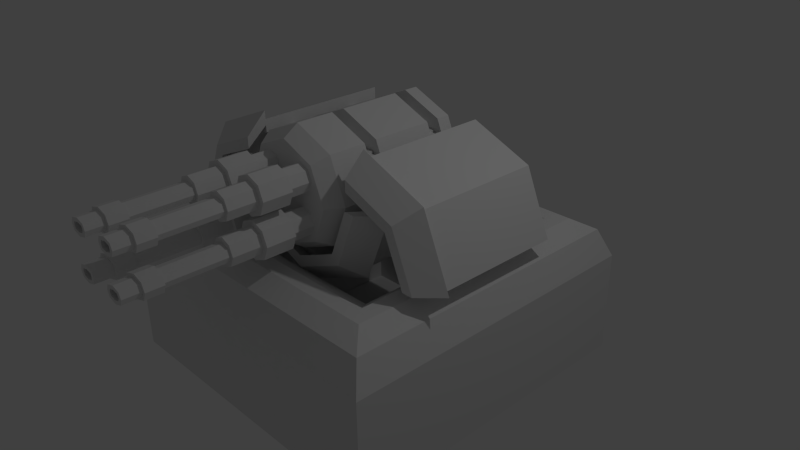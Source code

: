 # Source: RiggableGunTurret.blend  (saved by Blender 2.75.0; exported with 4.5.12 LTS)
import bpy
from mathutils import Matrix  # noqa: F401  (used for matrix-valued properties, if any)

bpy.ops.wm.read_factory_settings(use_empty=True)
scene = bpy.context.scene
scene.name = 'Scene'

# ---- collections
col_collection_1 = bpy.data.collections.new('Collection 1'); scene.collection.children.link(col_collection_1)

# ---- materials (node trees are filled in below, after node groups)
mat_material = bpy.data.materials.new('Material')
mat_material.alpha_threshold = 0.0
mat_material.use_transparent_shadow = False
mat_material.roughness = 0.5
mat_material.line_color = (0.0, 0.0, 0.0, 1.0)

# ---- material node trees

# ---- world
world_world = bpy.data.worlds.new('World'); scene.world = world_world
world_world.color = (0.05088, 0.05088, 0.05088)
world_world.use_sun_shadow = False
world_world.sun_shadow_jitter_overblur = 0.0
world_world.cycles.sampling_method = 'MANUAL'
world_world.cycles.sample_map_resolution = 256

# ---- cameras
cam_camera = bpy.data.cameras.new('Camera')
cam_camera.clip_end = 100.0
cam_camera.lens = 35.0
cam_camera.sensor_width = 32.0
cam_camera.sensor_height = 18.0
cam_camera.ortho_scale = 7.314
cam_camera.dof.focus_distance = 0.0
cam_camera.dof.aperture_fstop = 128.0

# ---- lights
light_lamp = bpy.data.lights.new('Lamp', 'POINT')
light_lamp.transmission_factor = 0.0
light_lamp.cutoff_distance = 30.0
light_lamp.energy = 100.0
light_lamp.shadow_buffer_clip_start = 1.001
light_lamp.shadow_soft_size = 0.1
light_lamp.shadow_maximum_resolution = 0.006
light_lamp.use_absolute_resolution = True
light_lamp.cycles.use_multiple_importance_sampling = False

# ---- meshes
me_cylinder_005 = bpy.data.meshes.new('Cylinder.005')
me_cylinder_005.from_pydata([(0.0, 1.0, -1.594), (-1.28e-09, 0.8282, 1.0), (0.7071, 0.7071, -1.594), (0.5856, 0.5856, 1.0), (1.0, 1.168e-09, -1.594), (0.8282, -3.492e-08, 1.0), (0.7071, -0.7071, -1.594), (0.5856, -0.5856, 1.0), (-8.742e-08, -1.0, -1.594), (-7.368e-08, -0.8282, 1.0), (-0.7071, -0.7071, -1.594), (-0.5856, -0.5856, 1.0), (-1.0, 5.68e-08, -1.594), (-0.8282, 1.116e-08, 1.0), (-0.7071, 0.7071, -1.594), (-0.5856, 0.5856, 1.0), (0.0, 1.0, 0.7444), (0.7071, 0.7071, 0.7444), (1.0, -4.371e-08, 0.7444), (0.7071, -0.7071, 0.7444), (-8.742e-08, -1.0, 0.7444), (-0.7071, -0.7071, 0.7444), (-1.0, 1.192e-08, 0.7444), (-0.7071, 0.7071, 0.7444), (0.7071, 0.7071, 0.1117), (1.0, -3.157e-08, 0.1117), (0.7071, -0.7071, 0.1117), (-8.742e-08, -1.0, 0.1117), (-0.7071, -0.7071, 0.1117), (-1.0, 2.406e-08, 0.1117), (-0.7071, 0.7071, 0.1117), (0.0, 1.0, 0.1117), (0.7071, 0.7071, -0.1047), (1.0, -2.742e-08, -0.1047), (0.7071, -0.7071, -0.1047), (-8.742e-08, -1.0, -0.1047), (-0.7071, -0.7071, -0.1047), (-1.0, 2.822e-08, -0.1047), (-0.7071, 0.7071, -0.1047), (0.0, 1.0, -0.1047), (0.7071, 0.7071, -1.142), (1.0, -7.506e-09, -1.142), (0.7071, -0.7071, -1.142), (-8.742e-08, -1.0, -1.142), (-0.7071, -0.7071, -1.142), (-1.0, 4.813e-08, -1.142), (-0.7071, 0.7071, -1.142), (0.0, 1.0, -1.142), (0.7071, 0.7071, -1.362), (1.0, -3.289e-09, -1.362), (0.7071, -0.7071, -1.362), (-8.742e-08, -1.0, -1.362), (-0.7071, -0.7071, -1.362), (-1.0, 5.235e-08, -1.362), (-0.7071, 0.7071, -1.362), (0.0, 1.0, -1.362), (-7.128e-09, 0.7056, -0.1047), (-7.128e-09, 0.7056, 0.1117), (0.499, 0.499, 0.1117), (0.7056, -2.932e-08, 0.1117), (0.499, -0.499, 0.1117), (-6.882e-08, -0.7056, 0.1117), (-0.499, -0.499, 0.1117), (-0.7056, 9.942e-09, 0.1117), (-0.499, 0.499, 0.1117), (0.499, 0.499, -0.1047), (0.7056, -2.158e-08, -0.1047), (0.499, -0.499, -0.1047), (-6.882e-08, -0.7056, -0.1047), (-0.499, -0.499, -0.1047), (-0.7056, 1.768e-08, -0.1047), (-0.499, 0.499, -0.1047), (-7.128e-09, 0.7056, -1.362), (-7.128e-09, 0.7056, -1.142), (0.499, 0.499, -1.142), (0.7056, 1.554e-08, -1.142), (0.499, -0.499, -1.142), (-6.882e-08, -0.7056, -1.142), (-0.499, -0.499, -1.142), (-0.7056, 5.48e-08, -1.142), (-0.499, 0.499, -1.142), (0.499, 0.499, -1.362), (0.7056, 2.34e-08, -1.362), (0.499, -0.499, -1.362), (-6.882e-08, -0.7056, -1.362), (-0.499, -0.499, -1.362), (-0.7056, 6.266e-08, -1.362), (-0.499, 0.499, -1.362)], [], [(16, 1, 3, 17), (17, 3, 5, 18), (18, 5, 7, 19), (19, 7, 9, 20), (20, 9, 11, 21), (21, 11, 13, 22), (3, 1, 15, 13, 11, 9, 7, 5), (23, 15, 1, 16), (22, 13, 15, 23), (0, 2, 4, 6, 8, 10, 12, 14), (29, 22, 23, 30), (30, 23, 16, 31), (28, 21, 22, 29), (27, 20, 21, 28), (26, 19, 20, 27), (25, 18, 19, 26), (24, 17, 18, 25), (31, 16, 17, 24), (40, 41, 75, 74), (30, 31, 57, 64), (36, 35, 68, 69), (47, 40, 74, 73), (28, 29, 63, 62), (37, 36, 69, 70), (27, 28, 62, 61), (39, 38, 71, 56), (45, 37, 38, 46), (46, 38, 39, 47), (44, 36, 37, 45), (43, 35, 36, 44), (42, 34, 35, 43), (41, 33, 34, 42), (40, 32, 33, 41), (47, 39, 32, 40), (26, 27, 61, 60), (38, 37, 70, 71), (25, 26, 60, 59), (48, 55, 72, 81), (24, 25, 59, 58), (49, 48, 81, 82), (31, 24, 58, 57), (50, 49, 82, 83), (12, 53, 54, 14), (14, 54, 55, 0), (10, 52, 53, 12), (8, 51, 52, 10), (6, 50, 51, 8), (4, 49, 50, 6), (2, 48, 49, 4), (0, 55, 48, 2), (56, 57, 58, 65), (65, 58, 59, 66), (66, 59, 60, 67), (67, 60, 61, 68), (68, 61, 62, 69), (69, 62, 63, 70), (71, 64, 57, 56), (70, 63, 64, 71), (72, 73, 74, 81), (81, 74, 75, 82), (82, 75, 76, 83), (83, 76, 77, 84), (84, 77, 78, 85), (85, 78, 79, 86), (87, 80, 73, 72), (86, 79, 80, 87), (35, 34, 67, 68), (29, 30, 64, 63), (41, 42, 76, 75), (34, 33, 66, 67), (54, 53, 86, 87), (42, 43, 77, 76), (33, 32, 65, 66), (55, 54, 87, 72), (43, 44, 78, 77), (32, 39, 56, 65), (53, 52, 85, 86), (44, 45, 79, 78), (52, 51, 84, 85), (46, 47, 73, 80), (51, 50, 83, 84), (45, 46, 80, 79)])
me_cylinder_005.use_remesh_preserve_volume = False
me_cylinder_005.use_remesh_preserve_attributes = False
me_cylinder_005.use_mirror_vertex_groups = False
me_cylinder_005.update()
me_cylinder_002 = bpy.data.meshes.new('Cylinder.002')
me_cylinder_002.from_pydata([(0.894, 1.0, -0.8802), (0.894, 1.0, 0.8802), (1.601, 0.7071, -0.8802), (1.601, 0.7071, 0.8802), (1.894, -4.371e-08, -0.8802), (1.894, -4.371e-08, 0.8802), (1.668, 0.7741, 0.8802), (0.894, 1.095, 0.8802), (1.989, -4.856e-08, 0.8802), (1.505, 0.6114, 1.154), (0.894, 0.8647, 1.154), (1.759, -5.311e-08, 1.154), (0.894, 1.173, -0.8802), (1.724, 0.8296, -0.8802), (1.724, 0.8296, 0.8802), (0.894, 1.173, 0.8802), (2.067, -6.976e-08, -0.8802), (2.067, -4.674e-08, 0.8802), (1.802, 0.9081, 0.8802), (0.894, 1.284, 0.8802), (2.178, -5.243e-08, 0.8802), (1.611, 0.7173, 1.154), (0.894, 1.014, 1.154), (1.908, -5.419e-08, 1.154), (1.662, 0.7683, -0.8802), (1.981, -5.674e-08, -0.8802), (0.894, 1.087, -0.8802), (1.834, -5.365e-08, 1.154), (1.558, 0.6644, 1.154), (0.894, 0.9396, 1.154)], [], [(0, 2, 3, 1), (2, 4, 5, 3), (13, 14, 17, 16), (8, 11, 9, 6), (3, 6, 7, 1), (5, 8, 6, 3), (12, 15, 14, 13), (6, 9, 10, 7), (20, 18, 21, 23), (14, 15, 19, 18), (17, 14, 18, 20), (18, 19, 22, 21), (25, 24, 13, 16), (28, 27, 23, 21), (24, 26, 12, 13), (29, 28, 21, 22), (2, 0, 26, 24), (4, 2, 24, 25), (10, 9, 28, 29), (9, 11, 27, 28), (19, 15, 29, 22), (10, 29, 15, 7), (15, 12, 26, 7), (1, 7, 26, 0), (20, 23, 27, 17), (11, 8, 17, 27), (17, 8, 25, 16), (5, 4, 25, 8)])
me_cylinder_002.use_remesh_preserve_volume = False
me_cylinder_002.use_remesh_preserve_attributes = False
me_cylinder_002.use_mirror_vertex_groups = False
me_cylinder_002.update()
me_cylinder_001 = bpy.data.meshes.new('Cylinder.001')
me_cylinder_001.from_pydata([(1.0, -4.371e-08, -0.8802), (1.0, -4.371e-08, 0.8802), (0.7071, -0.7071, -0.8802), (0.7071, -0.7071, 0.8802), (-8.742e-08, -1.0, -0.8802), (-8.742e-08, -1.0, 0.8802), (1.095, -4.856e-08, 0.8802), (0.7741, -0.7741, 0.8802), (-9.499e-08, -1.095, 0.8802), (0.8647, -5.311e-08, 1.154), (0.6114, -0.6114, 1.154), (-7.66e-08, -0.8647, 1.154), (1.173, -6.976e-08, -0.8802), (1.173, -4.683e-08, 0.8813), (0.8296, -0.8296, -0.8802), (0.8296, -0.8296, 0.8802), (-9.514e-08, -1.173, -0.8802), (-9.514e-08, -1.173, 0.8802), (1.284, -5.251e-08, 0.8813), (0.9081, -0.9081, 0.8802), (-1.04e-07, -1.284, 0.8802), (1.014, -5.428e-08, 1.155), (0.7173, -0.7173, 1.154), (-8.245e-08, -1.014, 1.154), (1.087, -5.674e-08, -0.8802), (0.0, -1.087, -0.8802), (0.7683, -0.7683, -0.8802), (0.9396, -5.374e-08, 1.155), (0.6644, -0.6644, 1.154), (0.0, -0.9396, 1.154)], [], [(0, 2, 3, 1), (2, 4, 5, 3), (3, 7, 6, 1), (5, 8, 7, 3), (7, 10, 9, 6), (8, 11, 10, 7), (12, 13, 15, 14), (14, 15, 17, 16), (15, 13, 18, 19), (17, 15, 19, 20), (19, 18, 21, 22), (20, 19, 22, 23), (27, 28, 22, 21), (28, 29, 23, 22), (26, 24, 12, 14), (25, 26, 14, 16), (4, 2, 26, 25), (2, 0, 24, 26), (10, 11, 29, 28), (9, 10, 28, 27), (18, 13, 27, 21), (9, 27, 13, 6), (13, 12, 24, 6), (1, 6, 24, 0)])
me_cylinder_001.use_remesh_preserve_volume = False
me_cylinder_001.use_remesh_preserve_attributes = False
me_cylinder_001.use_mirror_vertex_groups = False
me_cylinder_001.update()
me_cube_001 = bpy.data.meshes.new('Cube.001')
me_cube_001.from_pydata([(-1.544, -0.5179, -0.07251), (-1.544, -0.5179, -0.006669), (-1.544, 0.04359, -0.07251), (-1.544, 0.04359, 0.07251), (1.544, -0.2811, -0.07251), (1.544, -0.2811, -0.006669), (1.544, 0.2811, -0.07251), (1.544, 0.2811, 0.07251), (-0.5148, 0.04359, 0.07251), (0.5148, 0.2811, 0.07251), (0.5148, 0.2811, -0.07251), (-0.5148, 0.04359, -0.07251), (0.5148, -0.2811, -0.006669), (-0.5148, -0.5179, -0.006669), (-0.5148, -0.5179, -0.07251), (0.5148, -0.2811, -0.07251), (-1.544, -0.1763, 0.07251), (-1.544, -0.1763, -0.07251), (1.544, 0.0609, 0.07251), (1.544, 0.0609, -0.07251), (0.5148, 0.0609, 0.07251), (-0.5148, -0.1763, 0.07251), (-0.5148, -0.1763, -0.07251), (0.5148, 0.0609, -0.07251), (-1.544, -0.3062, -0.07251), (1.544, -0.06914, -0.006669), (0.5148, -0.06914, -0.006669), (-0.5148, -0.3062, -0.006669), (-0.5148, -0.3062, -0.07251), (0.5148, -0.06914, -0.07251), (-1.544, -0.3062, -0.006669), (1.544, -0.06914, -0.07251)], [], [(16, 3, 2, 17), (9, 7, 6, 10), (25, 5, 4, 31), (13, 1, 0, 14), (23, 10, 6, 19), (21, 8, 3, 16), (18, 7, 9, 20), (20, 9, 8, 21), (17, 2, 11, 22), (22, 11, 10, 23), (5, 12, 15, 4), (12, 13, 14, 15), (8, 11, 2), (8, 9, 10, 11), (3, 8, 2), (28, 22, 23, 29), (24, 17, 22, 28), (26, 20, 21, 27), (25, 18, 20, 26), (27, 21, 16, 30), (29, 23, 19, 31), (7, 18, 19, 6), (30, 16, 17, 24), (1, 30, 24, 0), (15, 29, 31, 4), (13, 27, 30, 1), (5, 25, 26, 12), (12, 26, 27, 13), (0, 24, 28, 14), (14, 28, 29, 15), (18, 25, 31, 19)])
me_cube_001.use_remesh_preserve_volume = False
me_cube_001.use_remesh_preserve_attributes = False
me_cube_001.use_mirror_vertex_groups = False
me_cube_001.update()
me_cube_002 = bpy.data.meshes.new('Cube.002')
me_cube_002.from_pydata([(-1.0, -8.56, -1.0), (-1.0, -8.56, 1.0), (-1.0, -6.56, -1.0), (-1.0, -6.56, 1.0), (5.882, -8.56, -1.0), (5.882, -8.56, 1.0), (5.882, -6.56, -1.0), (5.882, -6.56, 1.0), (0.6541, -6.56, 1.0), (4.228, -6.56, 1.0), (4.228, -6.56, -1.0), (0.6541, -6.56, -1.0), (4.228, -8.56, 1.0), (0.6541, -8.56, 1.0), (0.6541, -8.56, -1.0), (4.228, -8.56, -1.0), (0.6541, -6.918, 0.6423), (4.228, -6.918, 0.6423), (4.228, -6.918, -0.6423), (0.6541, -6.918, -0.6423), (4.228, -8.202, 0.6423), (0.6541, -8.202, 0.6423), (0.6541, -8.202, -0.6423), (4.228, -8.202, -0.6423)], [], [(1, 3, 2, 0), (9, 7, 6, 10), (7, 5, 4, 6), (13, 1, 0, 14), (15, 10, 6, 4), (13, 8, 3, 1), (5, 7, 9, 12), (11, 8, 16, 19), (0, 2, 11, 14), (8, 13, 21, 16), (5, 12, 15, 4), (10, 15, 23, 18), (3, 8, 11, 2), (13, 14, 22, 21), (20, 17, 16, 21), (22, 19, 18, 23), (20, 21, 22, 23), (16, 17, 18, 19), (15, 12, 20, 23), (14, 11, 19, 22), (12, 9, 17, 20), (9, 10, 18, 17)])
me_cube_002.use_remesh_preserve_volume = False
me_cube_002.use_remesh_preserve_attributes = False
me_cube_002.use_mirror_vertex_groups = False
me_cube_002.update()
me_cylinder_004 = bpy.data.meshes.new('Cylinder.004')
me_cylinder_004.from_pydata([(0.0, 2.085, -0.0152), (0.0, 2.085, 7.238), (0.6246, 1.911, -0.0152), (0.6246, 1.911, 7.238), (0.7981, 1.493, -0.0152), (0.7981, 1.493, 7.238), (0.6246, 1.074, -0.0152), (0.6246, 1.074, 7.238), (0.0, 0.9004, -0.0152), (0.0, 0.9004, 7.238), (0.0, 1.816, 7.238), (0.4161, 1.721, 7.238), (0.5107, 1.493, 7.238), (0.4161, 1.264, 7.238), (0.0, 1.17, 7.238), (0.0, 2.085, 4.675), (0.0, 2.085, 5.957), (0.6246, 1.911, 5.957), (0.6246, 1.911, 4.675), (0.7981, 1.493, 5.957), (0.7981, 1.493, 4.675), (0.6246, 1.074, 5.957), (0.6246, 1.074, 4.675), (0.0, 0.9004, 5.957), (0.0, 0.9004, 4.675), (0.0, 2.31, 4.675), (0.0, 2.31, 5.957), (0.7961, 2.071, 5.957), (0.7961, 2.071, 4.675), (1.036, 1.493, 5.957), (1.036, 1.493, 4.675), (0.7961, 0.9144, 5.957), (0.7961, 0.9144, 4.675), (0.0, 0.6749, 5.957), (0.0, 0.6749, 4.675), (0.0, 1.816, 5.92), (0.4161, 1.721, 5.92), (0.5107, 1.493, 5.92), (0.4161, 1.264, 5.92), (0.0, 1.17, 5.92)], [], [(16, 1, 3, 17), (17, 3, 5, 19), (19, 5, 7, 21), (21, 7, 9, 23), (3, 1, 10, 11), (7, 5, 12, 13), (9, 7, 13, 14), (5, 3, 11, 12), (6, 22, 24, 8), (16, 17, 27, 26), (4, 20, 22, 6), (24, 22, 32, 34), (2, 18, 20, 4), (19, 21, 31, 29), (0, 15, 18, 2), (18, 15, 25, 28), (32, 31, 33, 34), (30, 29, 31, 32), (28, 27, 29, 30), (25, 26, 27, 28), (20, 18, 28, 30), (21, 23, 33, 31), (17, 19, 29, 27), (22, 20, 30, 32), (14, 13, 38, 39), (12, 11, 36, 37), (13, 12, 37, 38), (11, 10, 35, 36), (36, 35, 39, 38, 37)])
me_cylinder_004.use_remesh_preserve_volume = False
me_cylinder_004.use_remesh_preserve_attributes = False
me_cylinder_004.use_mirror_vertex_groups = False
me_cylinder_004.update()
me_cylinder_003 = bpy.data.meshes.new('Cylinder.003')
me_cylinder_003.from_pydata([(0.0, 2.493, -1.0), (0.0, 2.493, 5.492), (0.7071, 2.2, -1.0), (0.7071, 2.2, 5.492), (1.0, 1.493, -1.0), (1.0, 1.493, 5.492), (0.7071, 0.7856, -1.0), (0.7071, 0.7856, 5.492), (0.0, 0.4927, -1.0), (0.0, 0.4927, 5.492), (0.0, 2.038, 5.492), (0.3549, 1.878, 5.492), (0.5147, 1.493, 5.492), (0.3549, 1.107, 5.492), (0.0, 0.9472, 5.492), (0.0, 2.493, 1.164), (0.0, 2.493, 3.328), (0.7071, 2.2, 3.328), (0.7071, 2.2, 1.164), (1.0, 1.493, 3.328), (1.0, 1.493, 1.164), (0.7071, 0.7856, 3.328), (0.7071, 0.7856, 1.164), (0.0, 0.4927, 3.328), (0.0, 0.4927, 1.164), (0.0, 2.873, 1.164), (0.0, 2.873, 3.328), (0.9966, 2.469, 3.328), (0.9966, 2.469, 1.164), (1.401, 1.493, 3.328), (1.401, 1.493, 1.164), (0.9966, 0.5163, 3.328), (0.9966, 0.5163, 1.164), (0.0, 0.1119, 3.328), (0.0, 0.1119, 1.164)], [], [(16, 1, 3, 17), (17, 3, 5, 19), (19, 5, 7, 21), (21, 7, 9, 23), (3, 1, 10, 11), (7, 5, 12, 13), (9, 7, 13, 14), (5, 3, 11, 12), (6, 22, 24, 8), (16, 17, 27, 26), (4, 20, 22, 6), (24, 22, 32, 34), (2, 18, 20, 4), (19, 21, 31, 29), (0, 15, 18, 2), (18, 15, 25, 28), (32, 31, 33, 34), (30, 29, 31, 32), (28, 27, 29, 30), (25, 26, 27, 28), (20, 18, 28, 30), (21, 23, 33, 31), (17, 19, 29, 27), (22, 20, 30, 32)])
me_cylinder_003.use_remesh_preserve_volume = False
me_cylinder_003.use_remesh_preserve_attributes = False
me_cylinder_003.use_mirror_vertex_groups = False
me_cylinder_003.update()
me_cube = bpy.data.meshes.new('Cube')
me_cube.from_pydata([(2.153, 2.153, -0.005238), (1.998, 1.998, 0.3694), (1.739, 1.739, 0.5214), (1.086, -7.153e-07, 0.1942), (1.53, 1.53, 0.5214), (1.53, -8.345e-07, 0.5214), (1.739, -8.345e-07, 0.5214), (1.086, 1.086, 0.1942), (1.998, -9.537e-07, 0.3694), (2.153, 0.0, -0.005238), (4.768e-07, 2.153, -0.005238), (5.96e-07, 1.998, 0.3694), (4.768e-07, 1.739, 0.5214), (3.576e-07, 1.53, 0.5214), (2.384e-07, 1.086, 0.1942), (2.153, 0.0, -1.369), (0.0, 0.0, -1.369), (2.153, 2.153, -1.369), (0.0, 2.153, -1.369), (1.086, 1.086, -1.195), (1.086, 0.0, -1.195), (0.0, 0.0, -1.195), (0.0, 1.086, -1.195)], [], [(8, 1, 2, 6), (5, 4, 7, 3), (6, 2, 4, 5), (0, 1, 8, 9), (0, 9, 15, 17), (7, 14, 22, 19), (4, 13, 14, 7), (2, 12, 13, 4), (1, 0, 10, 11), (1, 11, 12, 2), (17, 15, 16, 18), (10, 0, 17, 18), (19, 22, 21, 20), (3, 7, 19, 20)])
me_cube.materials.append(mat_material)
me_cube.use_remesh_preserve_volume = False
me_cube.use_remesh_preserve_attributes = False
me_cube.use_mirror_vertex_groups = False
me_cube.update()

# ---- objects
ob_cylinder_004 = bpy.data.objects.new('Cylinder.004', me_cylinder_005)
ob_cylinder_001 = bpy.data.objects.new('Cylinder.001', me_cylinder_002)
ob_cylinder = bpy.data.objects.new('Cylinder', me_cylinder_001)
ob_cube = bpy.data.objects.new('Cube', me_cube_001)
ob_objectmiddle = bpy.data.objects.new('ObjectMiddle', None)
ob_cube_001 = bpy.data.objects.new('Cube.001', me_cube_002)
ob_cylinder_003 = bpy.data.objects.new('Cylinder.003', me_cylinder_004)
ob_cylinder_002 = bpy.data.objects.new('Cylinder.002', me_cylinder_003)
ob_turretbase = bpy.data.objects.new('TurretBase', me_cube)
ob_lamp = bpy.data.objects.new('Lamp', light_lamp)
ob_camera = bpy.data.objects.new('Camera', cam_camera)

# ---- transforms, parenting, visibility, modifiers, constraints
ob_cylinder_004.location = (0.0, -0.4824, 1.274)
ob_cylinder_004.rotation_euler = (1.571, -0.0, 0.0)
ob_cylinder_004.scale = (0.7829, 0.7829, 0.7829)
ob_cylinder_004.lineart.crease_threshold = 0.0
ob_cylinder_001.location = (0.0, 0.0, 0.6552)
ob_cylinder_001.rotation_euler = (1.571, -0.0, 0.0)
ob_cylinder_001.lineart.crease_threshold = 0.0
_m = ob_cylinder_001.modifiers.new('Mirror', 'MIRROR')
ob_cylinder.location = (0.0, 0.0, 1.282)
ob_cylinder.rotation_euler = (1.571, -0.0, 0.0)
ob_cylinder.lineart.crease_threshold = 0.0
_m = ob_cylinder.modifiers.new('Mirror', 'MIRROR')
_m.use_clip = True
ob_cube.location = (0.0, 1.58, 0.3793)
ob_cube.scale = (1.0, 1.0, 0.4128)
ob_cube.lineart.crease_threshold = 0.0
_m = ob_cube.modifiers.new('Array', 'ARRAY')
_m.count = 6
_m.constant_offset_displace = (0.0, 0.0, 0.0)
_m.relative_offset_displace = (0.0, 0.0, 0.0)
ob_objectmiddle.location = (0.0, 0.0, 0.0)
ob_objectmiddle.empty_image_offset = (0.0, 0.0)
ob_objectmiddle.lineart.crease_threshold = 0.0
ob_cube_001.location = (0.4313, 0.0, 1.618)
ob_cube_001.scale = (0.1256, 0.06431, 0.06162)
ob_cube_001.lineart.crease_threshold = 0.0
_m = ob_cube_001.modifiers.new('Mirror.001', 'MIRROR')
_m.use_axis = (False, True, False)
_m = ob_cube_001.modifiers.new('Mirror', 'MIRROR')
_m.mirror_object = ob_objectmiddle
ob_cylinder_003.location = (0.2824, -2.292, 1.277)
ob_cylinder_003.rotation_euler = (1.571, -0.0, 0.0)
ob_cylinder_003.scale = (0.1772, 0.1772, 0.1772)
ob_cylinder_003.lineart.crease_threshold = 0.0
_m = ob_cylinder_003.modifiers.new('Mirror', 'MIRROR')
_m.use_axis = (True, True, False)
_m.use_clip = True
_m = ob_cylinder_003.modifiers.new('Mirror.001', 'MIRROR')
_m.mirror_object = ob_objectmiddle
ob_cylinder_002.location = (0.2824, -1.361, 1.277)
ob_cylinder_002.rotation_euler = (1.571, -0.0, 0.0)
ob_cylinder_002.scale = (0.1772, 0.1772, 0.1772)
ob_cylinder_002.lineart.crease_threshold = 0.0
_m = ob_cylinder_002.modifiers.new('Mirror', 'MIRROR')
_m.use_axis = (True, True, False)
_m.use_clip = True
_m = ob_cylinder_002.modifiers.new('Mirror.001', 'MIRROR')
_m.mirror_object = ob_objectmiddle
ob_turretbase.location = (0.0, 0.0, 0.0)
ob_turretbase.lock_rotations_4d = False
ob_turretbase.empty_display_type = 'ARROWS'
ob_turretbase.lineart.crease_threshold = 0.0
_m = ob_turretbase.modifiers.new('Mirror', 'MIRROR')
_m.use_axis = (True, True, False)
_m.use_clip = True
ob_lamp.location = (4.076, 1.005, 5.904)
ob_lamp.rotation_euler = (0.6503, 0.05522, 1.866)
ob_lamp.lock_rotations_4d = False
ob_lamp.empty_display_type = 'ARROWS'
ob_lamp.color = (0.0, 0.0, 0.0, 0.0)
ob_lamp.lineart.crease_threshold = 0.0
ob_camera.location = (7.481, -6.508, 5.344)
ob_camera.rotation_euler = (1.109, 0.01082, 0.8149)
ob_camera.lock_rotations_4d = False
ob_camera.empty_display_type = 'ARROWS'
ob_camera.color = (0.0, 0.0, 0.0, 0.0)
ob_camera.display_type = 'WIRE'
ob_camera.lineart.crease_threshold = 0.0

# ---- collection membership
col_collection_1.objects.link(ob_cylinder_004)
col_collection_1.objects.link(ob_cylinder_001)
col_collection_1.objects.link(ob_cylinder)
col_collection_1.objects.link(ob_cube)
col_collection_1.objects.link(ob_objectmiddle)
col_collection_1.objects.link(ob_cube_001)
col_collection_1.objects.link(ob_cylinder_003)
col_collection_1.objects.link(ob_cylinder_002)
col_collection_1.objects.link(ob_turretbase)
col_collection_1.objects.link(ob_lamp)
col_collection_1.objects.link(ob_camera)

# ---- scene / render settings (as saved in the file)
scene.camera = ob_camera
scene.frame_start = 1; scene.frame_end = 250; scene.frame_set(1)
scene.render.engine = 'BLENDER_EEVEE_NEXT'
scene.render.resolution_percentage = 50
scene.render.dither_intensity = 0.0
scene.cycles.use_denoising = False
scene.cycles.samples = 10
scene.cycles.sampling_pattern = 'TABULATED_SOBOL'
scene.cycles.light_sampling_threshold = 0.0
scene.cycles.use_adaptive_sampling = False
scene.cycles.use_light_tree = False
scene.cycles.blur_glossy = 0.0
scene.cycles.pixel_filter_type = 'GAUSSIAN'
scene.cycles.sample_clamp_indirect = 0.0
scene.view_settings.view_transform = 'Standard'
bpy.context.view_layer.update()
